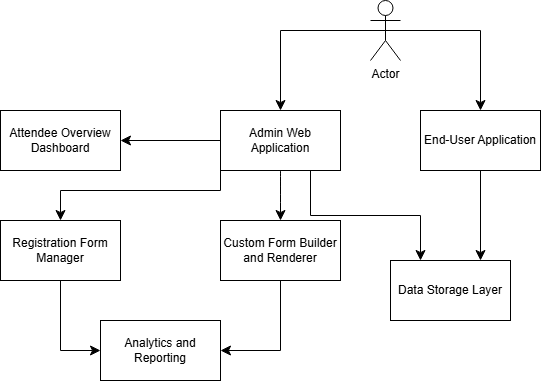

The diagram above was exported from draw.io. Its source (the exported page's mxGraphModel, read from the mxfile embedded in the PNG):
<mxGraphModel dx="1511" dy="2199" grid="1" gridSize="10" guides="1" tooltips="1" connect="1" arrows="1" fold="1" page="1" pageScale="1" pageWidth="850" pageHeight="1100" math="0" shadow="0">
  <root>
    <mxCell id="0" />
    <mxCell id="1" parent="0" />
    <mxCell id="LErK2GH_0PAgN8A4MwnE-9" edge="1" parent="1" source="LErK2GH_0PAgN8A4MwnE-3" style="edgeStyle=orthogonalEdgeStyle;rounded=0;orthogonalLoop=1;jettySize=auto;html=1;exitX=0.75;exitY=1;exitDx=0;exitDy=0;fontSize=12;startSize=8;endSize=8;entryX=0.25;entryY=0;entryDx=0;entryDy=0;" target="LErK2GH_0PAgN8A4MwnE-8">
      <mxGeometry relative="1" as="geometry">
        <mxPoint x="320" y="-700" as="targetPoint" />
      </mxGeometry>
    </mxCell>
    <mxCell id="LErK2GH_0PAgN8A4MwnE-14" edge="1" parent="1" source="LErK2GH_0PAgN8A4MwnE-3" style="rounded=0;orthogonalLoop=1;jettySize=auto;html=1;exitX=0;exitY=0.5;exitDx=0;exitDy=0;entryX=1;entryY=0.5;entryDx=0;entryDy=0;fontSize=12;startSize=8;endSize=8;" target="LErK2GH_0PAgN8A4MwnE-12">
      <mxGeometry relative="1" as="geometry" />
    </mxCell>
    <mxCell id="LErK2GH_0PAgN8A4MwnE-17" edge="1" parent="1" source="LErK2GH_0PAgN8A4MwnE-3" style="edgeStyle=orthogonalEdgeStyle;rounded=0;orthogonalLoop=1;jettySize=auto;html=1;exitX=0;exitY=0.5;exitDx=0;exitDy=0;fontSize=12;startSize=8;endSize=8;entryX=0.5;entryY=0;entryDx=0;entryDy=0;" target="LErK2GH_0PAgN8A4MwnE-16">
      <mxGeometry relative="1" as="geometry">
        <Array as="points">
          <mxPoint x="160" y="-730" />
          <mxPoint y="-730" />
        </Array>
        <mxPoint x="120" y="-710" as="targetPoint" />
      </mxGeometry>
    </mxCell>
    <mxCell id="LErK2GH_0PAgN8A4MwnE-3" parent="1" style="rounded=0;whiteSpace=wrap;html=1;" value="Admin Web Application" vertex="1">
      <mxGeometry height="60" width="120" x="160" y="-810" as="geometry" />
    </mxCell>
    <mxCell id="LErK2GH_0PAgN8A4MwnE-10" edge="1" parent="1" source="LErK2GH_0PAgN8A4MwnE-4" style="edgeStyle=orthogonalEdgeStyle;rounded=0;orthogonalLoop=1;jettySize=auto;html=1;exitX=0.5;exitY=1;exitDx=0;exitDy=0;entryX=0.75;entryY=0;entryDx=0;entryDy=0;fontSize=12;startSize=8;endSize=8;" target="LErK2GH_0PAgN8A4MwnE-8">
      <mxGeometry relative="1" as="geometry" />
    </mxCell>
    <mxCell id="LErK2GH_0PAgN8A4MwnE-4" parent="1" style="rounded=0;whiteSpace=wrap;html=1;" value="End-User Application" vertex="1">
      <mxGeometry height="60" width="120" x="360" y="-810" as="geometry" />
    </mxCell>
    <mxCell id="LErK2GH_0PAgN8A4MwnE-5" parent="1" style="shape=umlActor;verticalLabelPosition=bottom;verticalAlign=top;html=1;outlineConnect=0;" value="Actor" vertex="1">
      <mxGeometry height="60" width="30" x="310" y="-920" as="geometry" />
    </mxCell>
    <mxCell id="LErK2GH_0PAgN8A4MwnE-6" edge="1" parent="1" source="LErK2GH_0PAgN8A4MwnE-5" style="endArrow=classic;html=1;rounded=0;fontSize=12;startSize=8;endSize=8;exitX=0.5;exitY=0.5;exitDx=0;exitDy=0;exitPerimeter=0;entryX=0.5;entryY=0;entryDx=0;entryDy=0;edgeStyle=orthogonalEdgeStyle;" target="LErK2GH_0PAgN8A4MwnE-3" value="">
      <mxGeometry height="50" relative="1" width="50" as="geometry">
        <Array as="points">
          <mxPoint x="220" y="-890" />
        </Array>
        <mxPoint x="330" y="-700" as="sourcePoint" />
        <mxPoint x="380" y="-750" as="targetPoint" />
      </mxGeometry>
    </mxCell>
    <mxCell id="LErK2GH_0PAgN8A4MwnE-7" edge="1" parent="1" source="LErK2GH_0PAgN8A4MwnE-5" style="endArrow=classic;html=1;rounded=0;fontSize=12;startSize=8;endSize=8;exitX=0.5;exitY=0.5;exitDx=0;exitDy=0;exitPerimeter=0;entryX=0.5;entryY=0;entryDx=0;entryDy=0;edgeStyle=orthogonalEdgeStyle;" target="LErK2GH_0PAgN8A4MwnE-4" value="">
      <mxGeometry height="50" relative="1" width="50" as="geometry">
        <mxPoint x="330" y="-700" as="sourcePoint" />
        <mxPoint x="380" y="-750" as="targetPoint" />
      </mxGeometry>
    </mxCell>
    <mxCell id="LErK2GH_0PAgN8A4MwnE-8" parent="1" style="rounded=0;whiteSpace=wrap;html=1;" value="Data Storage Layer" vertex="1">
      <mxGeometry height="60" width="120" x="330" y="-660" as="geometry" />
    </mxCell>
    <mxCell id="LErK2GH_0PAgN8A4MwnE-20" edge="1" parent="1" source="LErK2GH_0PAgN8A4MwnE-11" style="edgeStyle=orthogonalEdgeStyle;rounded=0;orthogonalLoop=1;jettySize=auto;html=1;exitX=0.5;exitY=1;exitDx=0;exitDy=0;entryX=1;entryY=0.5;entryDx=0;entryDy=0;fontSize=12;startSize=8;endSize=8;" target="LErK2GH_0PAgN8A4MwnE-15">
      <mxGeometry relative="1" as="geometry" />
    </mxCell>
    <mxCell id="LErK2GH_0PAgN8A4MwnE-11" parent="1" style="rounded=0;whiteSpace=wrap;html=1;" value="Custom Form Builder and Renderer" vertex="1">
      <mxGeometry height="60" width="120" x="160" y="-700" as="geometry" />
    </mxCell>
    <mxCell id="LErK2GH_0PAgN8A4MwnE-12" parent="1" style="rounded=0;whiteSpace=wrap;html=1;" value="Attendee Overview Dashboard" vertex="1">
      <mxGeometry height="60" width="120" x="-60" y="-810" as="geometry" />
    </mxCell>
    <mxCell id="LErK2GH_0PAgN8A4MwnE-13" edge="1" parent="1" source="LErK2GH_0PAgN8A4MwnE-3" style="edgeStyle=none;curved=1;rounded=0;orthogonalLoop=1;jettySize=auto;html=1;exitX=0.5;exitY=1;exitDx=0;exitDy=0;entryX=0.5;entryY=0;entryDx=0;entryDy=0;fontSize=12;startSize=8;endSize=8;" target="LErK2GH_0PAgN8A4MwnE-11">
      <mxGeometry relative="1" as="geometry" />
    </mxCell>
    <mxCell id="LErK2GH_0PAgN8A4MwnE-15" parent="1" style="rounded=0;whiteSpace=wrap;html=1;" value="Analytics and Reporting" vertex="1">
      <mxGeometry height="60" width="120" x="40" y="-600" as="geometry" />
    </mxCell>
    <mxCell id="LErK2GH_0PAgN8A4MwnE-19" edge="1" parent="1" source="LErK2GH_0PAgN8A4MwnE-16" style="edgeStyle=orthogonalEdgeStyle;rounded=0;orthogonalLoop=1;jettySize=auto;html=1;exitX=0.5;exitY=1;exitDx=0;exitDy=0;entryX=0;entryY=0.5;entryDx=0;entryDy=0;fontSize=12;startSize=8;endSize=8;" target="LErK2GH_0PAgN8A4MwnE-15">
      <mxGeometry relative="1" as="geometry" />
    </mxCell>
    <mxCell id="LErK2GH_0PAgN8A4MwnE-16" parent="1" style="rounded=0;whiteSpace=wrap;html=1;" value="Registration Form Manager" vertex="1">
      <mxGeometry height="60" width="120" x="-60" y="-700" as="geometry" />
    </mxCell>
  </root>
</mxGraphModel>